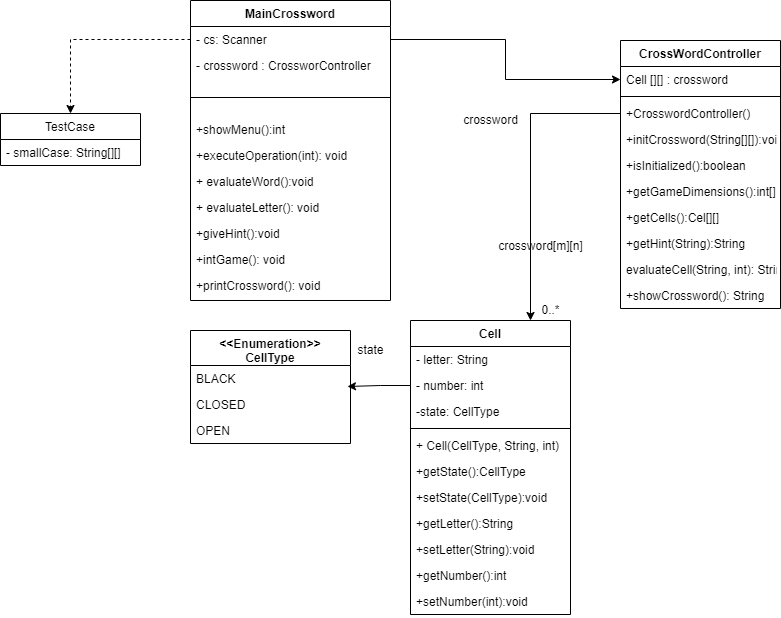

The diagram above was exported from draw.io. Its source (the exported page's mxGraphModel, read from the mxfile embedded in the PNG):
<mxGraphModel dx="1500" dy="2492" grid="1" gridSize="10" guides="1" tooltips="1" connect="1" arrows="1" fold="1" page="1" pageScale="1" pageWidth="827" pageHeight="1169" math="0" shadow="0">
  <root>
    <mxCell id="0" />
    <mxCell id="1" parent="0" />
    <mxCell id="6Umjtgswh7IJ1k7z1bGt-1" value="MainCrossword" style="swimlane;fontStyle=1;align=center;verticalAlign=top;childLayout=stackLayout;horizontal=1;startSize=26;horizontalStack=0;resizeParent=1;resizeParentMax=0;resizeLast=0;collapsible=1;marginBottom=0;" vertex="1" parent="1">
      <mxGeometry x="180" y="-10" width="200" height="300" as="geometry" />
    </mxCell>
    <mxCell id="6Umjtgswh7IJ1k7z1bGt-2" value="- cs: Scanner" style="text;strokeColor=none;fillColor=none;align=left;verticalAlign=top;spacingLeft=4;spacingRight=4;overflow=hidden;rotatable=0;points=[[0,0.5],[1,0.5]];portConstraint=eastwest;" vertex="1" parent="6Umjtgswh7IJ1k7z1bGt-1">
      <mxGeometry y="26" width="200" height="26" as="geometry" />
    </mxCell>
    <mxCell id="6Umjtgswh7IJ1k7z1bGt-30" value="- crossword : CrossworController" style="text;strokeColor=none;fillColor=none;align=left;verticalAlign=top;spacingLeft=4;spacingRight=4;overflow=hidden;rotatable=0;points=[[0,0.5],[1,0.5]];portConstraint=eastwest;" vertex="1" parent="6Umjtgswh7IJ1k7z1bGt-1">
      <mxGeometry y="52" width="200" height="26" as="geometry" />
    </mxCell>
    <mxCell id="6Umjtgswh7IJ1k7z1bGt-3" value="" style="line;strokeWidth=1;fillColor=none;align=left;verticalAlign=middle;spacingTop=-1;spacingLeft=3;spacingRight=3;rotatable=0;labelPosition=right;points=[];portConstraint=eastwest;" vertex="1" parent="6Umjtgswh7IJ1k7z1bGt-1">
      <mxGeometry y="78" width="200" height="38" as="geometry" />
    </mxCell>
    <mxCell id="6Umjtgswh7IJ1k7z1bGt-29" value="+showMenu():int" style="text;strokeColor=none;fillColor=none;align=left;verticalAlign=top;spacingLeft=4;spacingRight=4;overflow=hidden;rotatable=0;points=[[0,0.5],[1,0.5]];portConstraint=eastwest;" vertex="1" parent="6Umjtgswh7IJ1k7z1bGt-1">
      <mxGeometry y="116" width="200" height="26" as="geometry" />
    </mxCell>
    <mxCell id="6Umjtgswh7IJ1k7z1bGt-32" value="+executeOperation(int): void" style="text;strokeColor=none;fillColor=none;align=left;verticalAlign=top;spacingLeft=4;spacingRight=4;overflow=hidden;rotatable=0;points=[[0,0.5],[1,0.5]];portConstraint=eastwest;" vertex="1" parent="6Umjtgswh7IJ1k7z1bGt-1">
      <mxGeometry y="142" width="200" height="26" as="geometry" />
    </mxCell>
    <mxCell id="6Umjtgswh7IJ1k7z1bGt-34" value="+ evaluateWord():void" style="text;strokeColor=none;fillColor=none;align=left;verticalAlign=top;spacingLeft=4;spacingRight=4;overflow=hidden;rotatable=0;points=[[0,0.5],[1,0.5]];portConstraint=eastwest;" vertex="1" parent="6Umjtgswh7IJ1k7z1bGt-1">
      <mxGeometry y="168" width="200" height="26" as="geometry" />
    </mxCell>
    <mxCell id="6Umjtgswh7IJ1k7z1bGt-33" value="+ evaluateLetter(): void" style="text;strokeColor=none;fillColor=none;align=left;verticalAlign=top;spacingLeft=4;spacingRight=4;overflow=hidden;rotatable=0;points=[[0,0.5],[1,0.5]];portConstraint=eastwest;" vertex="1" parent="6Umjtgswh7IJ1k7z1bGt-1">
      <mxGeometry y="194" width="200" height="26" as="geometry" />
    </mxCell>
    <mxCell id="6Umjtgswh7IJ1k7z1bGt-36" value="+giveHint():void" style="text;strokeColor=none;fillColor=none;align=left;verticalAlign=top;spacingLeft=4;spacingRight=4;overflow=hidden;rotatable=0;points=[[0,0.5],[1,0.5]];portConstraint=eastwest;" vertex="1" parent="6Umjtgswh7IJ1k7z1bGt-1">
      <mxGeometry y="220" width="200" height="26" as="geometry" />
    </mxCell>
    <mxCell id="6Umjtgswh7IJ1k7z1bGt-37" value="+intGame(): void" style="text;strokeColor=none;fillColor=none;align=left;verticalAlign=top;spacingLeft=4;spacingRight=4;overflow=hidden;rotatable=0;points=[[0,0.5],[1,0.5]];portConstraint=eastwest;" vertex="1" parent="6Umjtgswh7IJ1k7z1bGt-1">
      <mxGeometry y="246" width="200" height="26" as="geometry" />
    </mxCell>
    <mxCell id="6Umjtgswh7IJ1k7z1bGt-38" value="+printCrossword(): void" style="text;strokeColor=none;fillColor=none;align=left;verticalAlign=top;spacingLeft=4;spacingRight=4;overflow=hidden;rotatable=0;points=[[0,0.5],[1,0.5]];portConstraint=eastwest;" vertex="1" parent="6Umjtgswh7IJ1k7z1bGt-1">
      <mxGeometry y="272" width="200" height="28" as="geometry" />
    </mxCell>
    <mxCell id="6Umjtgswh7IJ1k7z1bGt-4" value="CrossWordController" style="swimlane;fontStyle=1;align=center;verticalAlign=top;childLayout=stackLayout;horizontal=1;startSize=26;horizontalStack=0;resizeParent=1;resizeParentMax=0;resizeLast=0;collapsible=1;marginBottom=0;" vertex="1" parent="1">
      <mxGeometry x="610" y="30" width="160" height="268" as="geometry" />
    </mxCell>
    <mxCell id="6Umjtgswh7IJ1k7z1bGt-39" value="Cell [][] : crossword" style="text;strokeColor=none;fillColor=none;align=left;verticalAlign=top;spacingLeft=4;spacingRight=4;overflow=hidden;rotatable=0;points=[[0,0.5],[1,0.5]];portConstraint=eastwest;" vertex="1" parent="6Umjtgswh7IJ1k7z1bGt-4">
      <mxGeometry y="26" width="160" height="26" as="geometry" />
    </mxCell>
    <mxCell id="6Umjtgswh7IJ1k7z1bGt-5" value="" style="line;strokeWidth=1;fillColor=none;align=left;verticalAlign=middle;spacingTop=-1;spacingLeft=3;spacingRight=3;rotatable=0;labelPosition=right;points=[];portConstraint=eastwest;" vertex="1" parent="6Umjtgswh7IJ1k7z1bGt-4">
      <mxGeometry y="52" width="160" height="8" as="geometry" />
    </mxCell>
    <mxCell id="6Umjtgswh7IJ1k7z1bGt-6" value="+CrosswordController()&#10;" style="text;strokeColor=none;fillColor=none;align=left;verticalAlign=top;spacingLeft=4;spacingRight=4;overflow=hidden;rotatable=0;points=[[0,0.5],[1,0.5]];portConstraint=eastwest;" vertex="1" parent="6Umjtgswh7IJ1k7z1bGt-4">
      <mxGeometry y="60" width="160" height="26" as="geometry" />
    </mxCell>
    <mxCell id="6Umjtgswh7IJ1k7z1bGt-40" value="+initCrossword(String[][]):void&#10;" style="text;strokeColor=none;fillColor=none;align=left;verticalAlign=top;spacingLeft=4;spacingRight=4;overflow=hidden;rotatable=0;points=[[0,0.5],[1,0.5]];portConstraint=eastwest;" vertex="1" parent="6Umjtgswh7IJ1k7z1bGt-4">
      <mxGeometry y="86" width="160" height="26" as="geometry" />
    </mxCell>
    <mxCell id="6Umjtgswh7IJ1k7z1bGt-41" value="+isInitialized():boolean" style="text;strokeColor=none;fillColor=none;align=left;verticalAlign=top;spacingLeft=4;spacingRight=4;overflow=hidden;rotatable=0;points=[[0,0.5],[1,0.5]];portConstraint=eastwest;" vertex="1" parent="6Umjtgswh7IJ1k7z1bGt-4">
      <mxGeometry y="112" width="160" height="26" as="geometry" />
    </mxCell>
    <mxCell id="6Umjtgswh7IJ1k7z1bGt-42" value="+getGameDimensions():int[]" style="text;strokeColor=none;fillColor=none;align=left;verticalAlign=top;spacingLeft=4;spacingRight=4;overflow=hidden;rotatable=0;points=[[0,0.5],[1,0.5]];portConstraint=eastwest;" vertex="1" parent="6Umjtgswh7IJ1k7z1bGt-4">
      <mxGeometry y="138" width="160" height="26" as="geometry" />
    </mxCell>
    <mxCell id="6Umjtgswh7IJ1k7z1bGt-50" value="+getCells():Cel[][]" style="text;strokeColor=none;fillColor=none;align=left;verticalAlign=top;spacingLeft=4;spacingRight=4;overflow=hidden;rotatable=0;points=[[0,0.5],[1,0.5]];portConstraint=eastwest;" vertex="1" parent="6Umjtgswh7IJ1k7z1bGt-4">
      <mxGeometry y="164" width="160" height="26" as="geometry" />
    </mxCell>
    <mxCell id="6Umjtgswh7IJ1k7z1bGt-52" value="+getHint(String):String" style="text;strokeColor=none;fillColor=none;align=left;verticalAlign=top;spacingLeft=4;spacingRight=4;overflow=hidden;rotatable=0;points=[[0,0.5],[1,0.5]];portConstraint=eastwest;" vertex="1" parent="6Umjtgswh7IJ1k7z1bGt-4">
      <mxGeometry y="190" width="160" height="26" as="geometry" />
    </mxCell>
    <mxCell id="6Umjtgswh7IJ1k7z1bGt-53" value="evaluateCell(String, int): String" style="text;strokeColor=none;fillColor=none;align=left;verticalAlign=top;spacingLeft=4;spacingRight=4;overflow=hidden;rotatable=0;points=[[0,0.5],[1,0.5]];portConstraint=eastwest;" vertex="1" parent="6Umjtgswh7IJ1k7z1bGt-4">
      <mxGeometry y="216" width="160" height="26" as="geometry" />
    </mxCell>
    <mxCell id="6Umjtgswh7IJ1k7z1bGt-51" value="+showCrossword(): String" style="text;strokeColor=none;fillColor=none;align=left;verticalAlign=top;spacingLeft=4;spacingRight=4;overflow=hidden;rotatable=0;points=[[0,0.5],[1,0.5]];portConstraint=eastwest;" vertex="1" parent="6Umjtgswh7IJ1k7z1bGt-4">
      <mxGeometry y="242" width="160" height="26" as="geometry" />
    </mxCell>
    <mxCell id="6Umjtgswh7IJ1k7z1bGt-7" value="Cell" style="swimlane;fontStyle=1;align=center;verticalAlign=top;childLayout=stackLayout;horizontal=1;startSize=26;horizontalStack=0;resizeParent=1;resizeParentMax=0;resizeLast=0;collapsible=1;marginBottom=0;" vertex="1" parent="1">
      <mxGeometry x="400" y="310" width="160" height="294" as="geometry" />
    </mxCell>
    <mxCell id="6Umjtgswh7IJ1k7z1bGt-8" value="- letter: String" style="text;strokeColor=none;fillColor=none;align=left;verticalAlign=top;spacingLeft=4;spacingRight=4;overflow=hidden;rotatable=0;points=[[0,0.5],[1,0.5]];portConstraint=eastwest;" vertex="1" parent="6Umjtgswh7IJ1k7z1bGt-7">
      <mxGeometry y="26" width="160" height="26" as="geometry" />
    </mxCell>
    <mxCell id="6Umjtgswh7IJ1k7z1bGt-9" value="- number: int" style="text;strokeColor=none;fillColor=none;align=left;verticalAlign=top;spacingLeft=4;spacingRight=4;overflow=hidden;rotatable=0;points=[[0,0.5],[1,0.5]];portConstraint=eastwest;" vertex="1" parent="6Umjtgswh7IJ1k7z1bGt-7">
      <mxGeometry y="52" width="160" height="26" as="geometry" />
    </mxCell>
    <mxCell id="6Umjtgswh7IJ1k7z1bGt-54" value="-state: CellType" style="text;strokeColor=none;fillColor=none;align=left;verticalAlign=top;spacingLeft=4;spacingRight=4;overflow=hidden;rotatable=0;points=[[0,0.5],[1,0.5]];portConstraint=eastwest;" vertex="1" parent="6Umjtgswh7IJ1k7z1bGt-7">
      <mxGeometry y="78" width="160" height="26" as="geometry" />
    </mxCell>
    <mxCell id="6Umjtgswh7IJ1k7z1bGt-10" value="" style="line;strokeWidth=1;fillColor=none;align=left;verticalAlign=middle;spacingTop=-1;spacingLeft=3;spacingRight=3;rotatable=0;labelPosition=right;points=[];portConstraint=eastwest;" vertex="1" parent="6Umjtgswh7IJ1k7z1bGt-7">
      <mxGeometry y="104" width="160" height="8" as="geometry" />
    </mxCell>
    <mxCell id="6Umjtgswh7IJ1k7z1bGt-11" value="+ Cell(CellType, String, int)" style="text;strokeColor=none;fillColor=none;align=left;verticalAlign=top;spacingLeft=4;spacingRight=4;overflow=hidden;rotatable=0;points=[[0,0.5],[1,0.5]];portConstraint=eastwest;" vertex="1" parent="6Umjtgswh7IJ1k7z1bGt-7">
      <mxGeometry y="112" width="160" height="26" as="geometry" />
    </mxCell>
    <mxCell id="6Umjtgswh7IJ1k7z1bGt-59" value="+getState():CellType" style="text;strokeColor=none;fillColor=none;align=left;verticalAlign=top;spacingLeft=4;spacingRight=4;overflow=hidden;rotatable=0;points=[[0,0.5],[1,0.5]];portConstraint=eastwest;" vertex="1" parent="6Umjtgswh7IJ1k7z1bGt-7">
      <mxGeometry y="138" width="160" height="26" as="geometry" />
    </mxCell>
    <mxCell id="6Umjtgswh7IJ1k7z1bGt-58" value="+setState(CellType):void" style="text;strokeColor=none;fillColor=none;align=left;verticalAlign=top;spacingLeft=4;spacingRight=4;overflow=hidden;rotatable=0;points=[[0,0.5],[1,0.5]];portConstraint=eastwest;" vertex="1" parent="6Umjtgswh7IJ1k7z1bGt-7">
      <mxGeometry y="164" width="160" height="26" as="geometry" />
    </mxCell>
    <mxCell id="6Umjtgswh7IJ1k7z1bGt-57" value="+getLetter():String" style="text;strokeColor=none;fillColor=none;align=left;verticalAlign=top;spacingLeft=4;spacingRight=4;overflow=hidden;rotatable=0;points=[[0,0.5],[1,0.5]];portConstraint=eastwest;" vertex="1" parent="6Umjtgswh7IJ1k7z1bGt-7">
      <mxGeometry y="190" width="160" height="26" as="geometry" />
    </mxCell>
    <mxCell id="6Umjtgswh7IJ1k7z1bGt-55" value="+setLetter(String):void" style="text;strokeColor=none;fillColor=none;align=left;verticalAlign=top;spacingLeft=4;spacingRight=4;overflow=hidden;rotatable=0;points=[[0,0.5],[1,0.5]];portConstraint=eastwest;" vertex="1" parent="6Umjtgswh7IJ1k7z1bGt-7">
      <mxGeometry y="216" width="160" height="26" as="geometry" />
    </mxCell>
    <mxCell id="6Umjtgswh7IJ1k7z1bGt-56" value="+getNumber():int" style="text;strokeColor=none;fillColor=none;align=left;verticalAlign=top;spacingLeft=4;spacingRight=4;overflow=hidden;rotatable=0;points=[[0,0.5],[1,0.5]];portConstraint=eastwest;" vertex="1" parent="6Umjtgswh7IJ1k7z1bGt-7">
      <mxGeometry y="242" width="160" height="26" as="geometry" />
    </mxCell>
    <mxCell id="6Umjtgswh7IJ1k7z1bGt-60" value="+setNumber(int):void" style="text;strokeColor=none;fillColor=none;align=left;verticalAlign=top;spacingLeft=4;spacingRight=4;overflow=hidden;rotatable=0;points=[[0,0.5],[1,0.5]];portConstraint=eastwest;" vertex="1" parent="6Umjtgswh7IJ1k7z1bGt-7">
      <mxGeometry y="268" width="160" height="26" as="geometry" />
    </mxCell>
    <mxCell id="6Umjtgswh7IJ1k7z1bGt-12" value="&lt;&lt;Enumeration&gt;&gt;&#10;CellType" style="swimlane;fontStyle=1;align=center;verticalAlign=top;childLayout=stackLayout;horizontal=1;startSize=35;horizontalStack=0;resizeParent=1;resizeParentMax=0;resizeLast=0;collapsible=1;marginBottom=0;" vertex="1" parent="1">
      <mxGeometry x="180" y="320" width="160" height="113" as="geometry" />
    </mxCell>
    <mxCell id="6Umjtgswh7IJ1k7z1bGt-13" value="BLACK" style="text;strokeColor=none;fillColor=none;align=left;verticalAlign=top;spacingLeft=4;spacingRight=4;overflow=hidden;rotatable=0;points=[[0,0.5],[1,0.5]];portConstraint=eastwest;" vertex="1" parent="6Umjtgswh7IJ1k7z1bGt-12">
      <mxGeometry y="35" width="160" height="26" as="geometry" />
    </mxCell>
    <mxCell id="6Umjtgswh7IJ1k7z1bGt-14" value="CLOSED" style="text;strokeColor=none;fillColor=none;align=left;verticalAlign=top;spacingLeft=4;spacingRight=4;overflow=hidden;rotatable=0;points=[[0,0.5],[1,0.5]];portConstraint=eastwest;" vertex="1" parent="6Umjtgswh7IJ1k7z1bGt-12">
      <mxGeometry y="61" width="160" height="26" as="geometry" />
    </mxCell>
    <mxCell id="6Umjtgswh7IJ1k7z1bGt-15" value="OPEN" style="text;strokeColor=none;fillColor=none;align=left;verticalAlign=top;spacingLeft=4;spacingRight=4;overflow=hidden;rotatable=0;points=[[0,0.5],[1,0.5]];portConstraint=eastwest;" vertex="1" parent="6Umjtgswh7IJ1k7z1bGt-12">
      <mxGeometry y="87" width="160" height="26" as="geometry" />
    </mxCell>
    <mxCell id="6Umjtgswh7IJ1k7z1bGt-16" value="state" style="text;html=1;align=center;verticalAlign=middle;resizable=0;points=[];autosize=1;strokeColor=none;fillColor=none;" vertex="1" parent="1">
      <mxGeometry x="340" y="330" width="40" height="20" as="geometry" />
    </mxCell>
    <mxCell id="6Umjtgswh7IJ1k7z1bGt-17" style="edgeStyle=orthogonalEdgeStyle;rounded=0;orthogonalLoop=1;jettySize=auto;html=1;exitX=0;exitY=0.5;exitDx=0;exitDy=0;entryX=0.75;entryY=0;entryDx=0;entryDy=0;" edge="1" parent="1" source="6Umjtgswh7IJ1k7z1bGt-6" target="6Umjtgswh7IJ1k7z1bGt-7">
      <mxGeometry relative="1" as="geometry" />
    </mxCell>
    <mxCell id="6Umjtgswh7IJ1k7z1bGt-18" value="crossword[m][n]" style="text;html=1;align=center;verticalAlign=middle;resizable=0;points=[];autosize=1;strokeColor=none;fillColor=none;" vertex="1" parent="1">
      <mxGeometry x="480" y="226" width="100" height="20" as="geometry" />
    </mxCell>
    <mxCell id="6Umjtgswh7IJ1k7z1bGt-19" value="0..*" style="text;html=1;align=center;verticalAlign=middle;resizable=0;points=[];autosize=1;strokeColor=none;fillColor=none;" vertex="1" parent="1">
      <mxGeometry x="525" y="290" width="30" height="20" as="geometry" />
    </mxCell>
    <mxCell id="6Umjtgswh7IJ1k7z1bGt-20" style="edgeStyle=orthogonalEdgeStyle;rounded=0;orthogonalLoop=1;jettySize=auto;html=1;exitX=0;exitY=0.5;exitDx=0;exitDy=0;entryX=0.981;entryY=-0.192;entryDx=0;entryDy=0;entryPerimeter=0;" edge="1" parent="1" source="6Umjtgswh7IJ1k7z1bGt-9" target="6Umjtgswh7IJ1k7z1bGt-14">
      <mxGeometry relative="1" as="geometry" />
    </mxCell>
    <mxCell id="6Umjtgswh7IJ1k7z1bGt-21" style="edgeStyle=orthogonalEdgeStyle;rounded=0;orthogonalLoop=1;jettySize=auto;html=1;exitX=1;exitY=0.5;exitDx=0;exitDy=0;entryX=0;entryY=0.5;entryDx=0;entryDy=0;" edge="1" parent="1" source="6Umjtgswh7IJ1k7z1bGt-2" target="6Umjtgswh7IJ1k7z1bGt-39">
      <mxGeometry relative="1" as="geometry" />
    </mxCell>
    <mxCell id="6Umjtgswh7IJ1k7z1bGt-22" value="crossword" style="text;html=1;align=center;verticalAlign=middle;resizable=0;points=[];autosize=1;strokeColor=none;fillColor=none;" vertex="1" parent="1">
      <mxGeometry x="445" y="100" width="70" height="20" as="geometry" />
    </mxCell>
    <mxCell id="6Umjtgswh7IJ1k7z1bGt-23" value="TestCase" style="swimlane;fontStyle=0;childLayout=stackLayout;horizontal=1;startSize=26;fillColor=none;horizontalStack=0;resizeParent=1;resizeParentMax=0;resizeLast=0;collapsible=1;marginBottom=0;" vertex="1" parent="1">
      <mxGeometry x="-10" y="103" width="140" height="52" as="geometry" />
    </mxCell>
    <mxCell id="6Umjtgswh7IJ1k7z1bGt-24" value="- smallCase: String[][]" style="text;strokeColor=none;fillColor=none;align=left;verticalAlign=top;spacingLeft=4;spacingRight=4;overflow=hidden;rotatable=0;points=[[0,0.5],[1,0.5]];portConstraint=eastwest;" vertex="1" parent="6Umjtgswh7IJ1k7z1bGt-23">
      <mxGeometry y="26" width="140" height="26" as="geometry" />
    </mxCell>
    <mxCell id="6Umjtgswh7IJ1k7z1bGt-25" style="edgeStyle=orthogonalEdgeStyle;rounded=0;orthogonalLoop=1;jettySize=auto;html=1;exitX=0;exitY=0.5;exitDx=0;exitDy=0;dashed=1;" edge="1" parent="1" source="6Umjtgswh7IJ1k7z1bGt-2" target="6Umjtgswh7IJ1k7z1bGt-23">
      <mxGeometry relative="1" as="geometry" />
    </mxCell>
  </root>
</mxGraphModel>